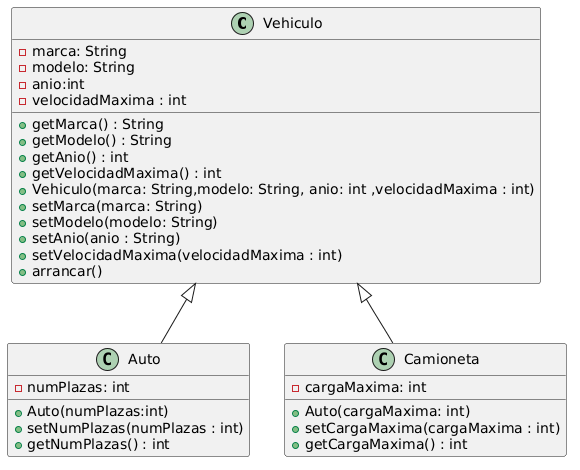

The diagram above was rendered by PlantUML. Its source (embedded in the PNG):
@startuml
class Vehiculo {
 -marca: String
 -modelo: String
 -anio:int
 -velocidadMaxima : int
 +getMarca() : String
 +getModelo() : String
 +getAnio() : int
 +getVelocidadMaxima() : int
 +Vehiculo(marca: String,modelo: String, anio: int ,velocidadMaxima : int)
 +setMarca(marca: String)
 +setModelo(modelo: String)
 +setAnio(anio : String)
 +setVelocidadMaxima(velocidadMaxima : int)
 +arrancar()
}
class Auto{
    - numPlazas: int
    + Auto(numPlazas:int)
    +setNumPlazas(numPlazas : int)
    + getNumPlazas() : int
}
class Camioneta{
    - cargaMaxima: int
    + Auto(cargaMaxima: int)
    + setCargaMaxima(cargaMaxima : int)
    + getCargaMaxima() : int
}

Vehiculo <|-- Auto
Vehiculo <|-- Camioneta
@enduml